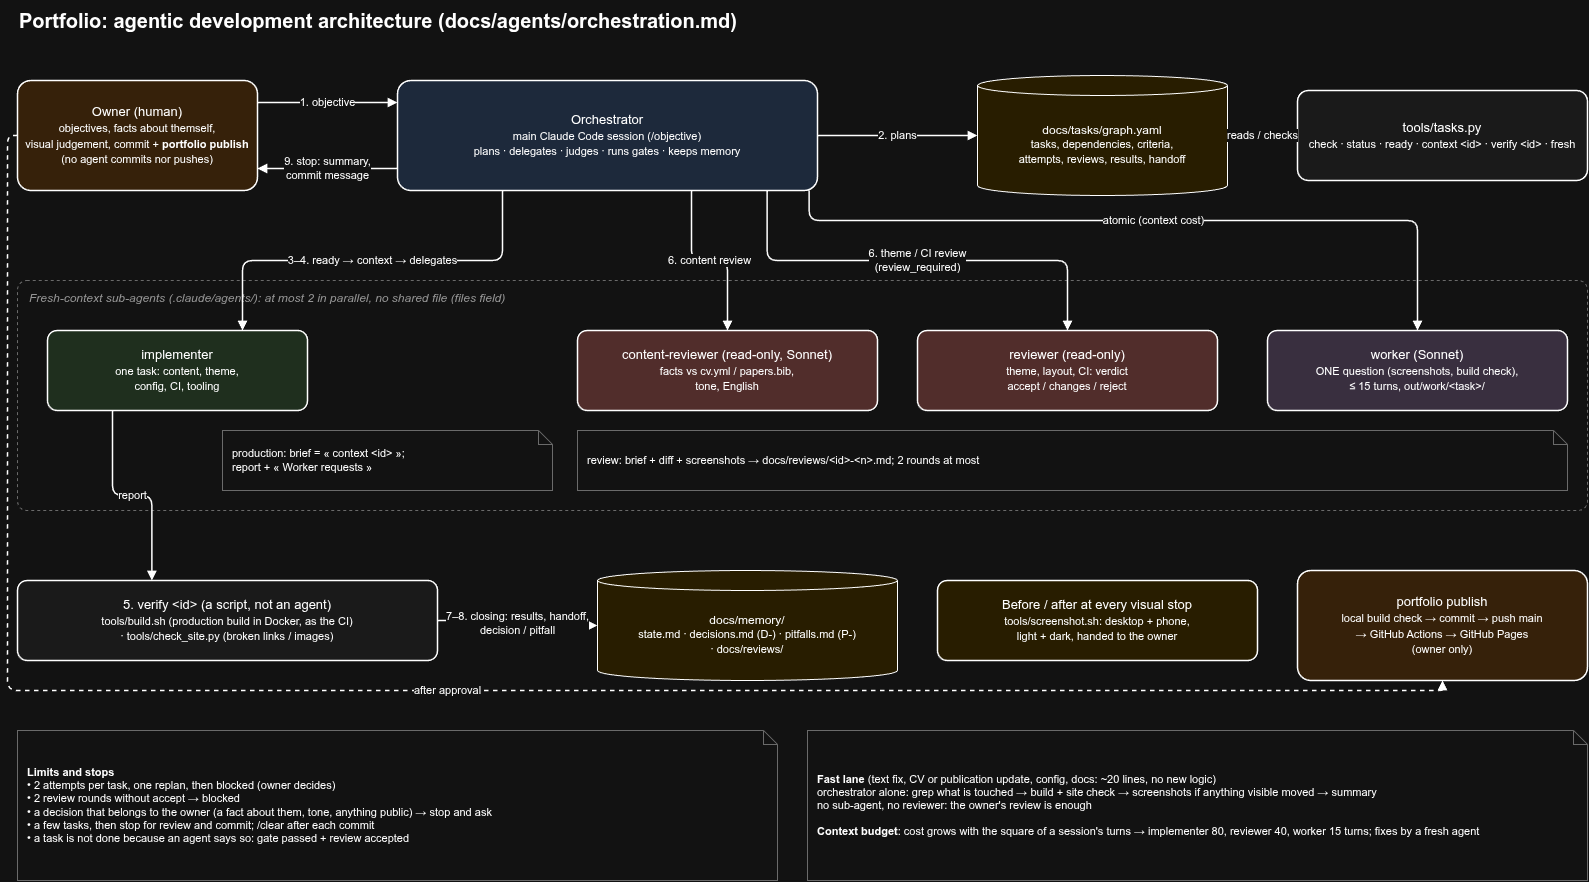

The diagram above was exported from draw.io. Its source (the exported page's mxGraphModel, read from the mxfile embedded in the PNG):
<mxGraphModel dx="1625" dy="969" grid="1" gridSize="10" guides="1" tooltips="1" connect="1" arrows="1" fold="1" page="1" pageScale="1" pageWidth="1654" pageHeight="940" math="0" shadow="0">
  <root>
    <mxCell id="0" />
    <mxCell id="1" parent="0" />
    <mxCell id="t" parent="1" style="text;html=1;fontSize=20;fontStyle=1;align=left;verticalAlign=middle;" value="Portfolio: agentic development architecture (docs/agents/orchestration.md)" vertex="1">
      <mxGeometry height="40" width="1000" x="40" y="20" as="geometry" />
    </mxCell>
    <mxCell id="owner" parent="1" style="rounded=1;whiteSpace=wrap;html=1;arcSize=12;fontSize=13;strokeWidth=1.5;fillColor=#FFE6CC;" value="Owner (human)&lt;br&gt;&lt;font style='font-size:11px;font-weight:normal'&gt;objectives, facts about themself,&lt;br&gt;visual judgement, commit + &lt;b&gt;portfolio publish&lt;/b&gt;&lt;br&gt;(no agent commits nor pushes)&lt;/font&gt;" vertex="1">
      <mxGeometry height="110" width="240" x="40" y="100" as="geometry" />
    </mxCell>
    <mxCell id="orc" parent="1" style="rounded=1;whiteSpace=wrap;html=1;arcSize=12;fontSize=13;strokeWidth=1.5;fillColor=#DAE8FC;" value="Orchestrator&lt;br&gt;&lt;font style='font-size:11px;font-weight:normal'&gt;main Claude Code session (/objective)&lt;br&gt;plans · delegates · judges · runs gates · keeps memory&lt;/font&gt;" vertex="1">
      <mxGeometry height="110" width="420" x="420" y="100" as="geometry" />
    </mxCell>
    <mxCell id="graph" parent="1" style="shape=cylinder3;whiteSpace=wrap;html=1;boundedLbl=1;size=10;fontSize=12;fillColor=#FFF2CC;" value="docs/tasks/graph.yaml&lt;br&gt;&lt;font style='font-size:11px'&gt;tasks, dependencies, criteria,&lt;br&gt;attempts, reviews, results, handoff&lt;/font&gt;" vertex="1">
      <mxGeometry height="120" width="250" x="1000" y="95" as="geometry" />
    </mxCell>
    <mxCell id="tool" parent="1" style="rounded=1;whiteSpace=wrap;html=1;arcSize=12;fontSize=13;strokeWidth=1.5;fillColor=#F5F5F5;" value="tools/tasks.py&lt;br&gt;&lt;font style='font-size:11px'&gt;check · status · ready · context &amp;lt;id&amp;gt; · verify &amp;lt;id&amp;gt; · fresh&lt;/font&gt;" vertex="1">
      <mxGeometry height="90" width="290" x="1320" y="110" as="geometry" />
    </mxCell>
    <mxCell id="e1" edge="1" parent="1" source="owner" style="edgeStyle=orthogonalEdgeStyle;rounded=1;html=1;fontSize=11;strokeWidth=1.5;endArrow=block;endFill=1;labelBackgroundColor=#FFFFFF;exitX=1;exitY=0.2;entryX=0;entryY=0.2;" target="orc" value="1. objective">
      <mxGeometry relative="1" as="geometry" />
    </mxCell>
    <mxCell id="e2" edge="1" parent="1" source="orc" style="edgeStyle=orthogonalEdgeStyle;rounded=1;html=1;fontSize=11;strokeWidth=1.5;endArrow=block;endFill=1;labelBackgroundColor=#FFFFFF;exitX=0;exitY=0.8;entryX=1;entryY=0.8;" target="owner" value="9. stop: summary,&lt;br&gt;commit message">
      <mxGeometry relative="1" as="geometry" />
    </mxCell>
    <mxCell id="e3" edge="1" parent="1" source="orc" style="edgeStyle=orthogonalEdgeStyle;rounded=1;html=1;fontSize=11;strokeWidth=1.5;endArrow=block;endFill=1;labelBackgroundColor=#FFFFFF;" target="graph" value="2. plans">
      <mxGeometry relative="1" as="geometry" />
    </mxCell>
    <mxCell id="e4" edge="1" parent="1" source="tool" style="edgeStyle=orthogonalEdgeStyle;rounded=1;html=1;fontSize=11;strokeWidth=1.5;endArrow=block;endFill=1;labelBackgroundColor=#FFFFFF;" target="graph" value="reads / checks">
      <mxGeometry relative="1" as="geometry" />
    </mxCell>
    <mxCell id="grp" parent="1" style="rounded=1;whiteSpace=wrap;html=1;dashed=1;fillColor=none;strokeColor=#999999;verticalAlign=top;align=left;spacingLeft=10;spacingTop=4;fontStyle=2;fontColor=#666666;fontSize=12;arcSize=4;" value="Fresh-context sub-agents (.claude/agents/): at most 2 in parallel, no shared file (files field)" vertex="1">
      <mxGeometry height="230" width="1570" x="40" y="300" as="geometry" />
    </mxCell>
    <mxCell id="impl" parent="1" style="rounded=1;whiteSpace=wrap;html=1;arcSize=12;fontSize=13;strokeWidth=1.5;fillColor=#D5E8D4;" value="implementer&lt;br&gt;&lt;font style='font-size:11px'&gt;one task: content, theme,&lt;br&gt;config, CI, tooling&lt;/font&gt;" vertex="1">
      <mxGeometry height="80" width="260" x="70" y="350" as="geometry" />
    </mxCell>
    <mxCell id="crev" parent="1" style="rounded=1;whiteSpace=wrap;html=1;arcSize=12;fontSize=13;strokeWidth=1.5;fillColor=#F8CECC;" value="content-reviewer (read-only, Sonnet)&lt;br&gt;&lt;font style='font-size:11px'&gt;facts vs cv.yml / papers.bib,&lt;br&gt;tone, English&lt;/font&gt;" vertex="1">
      <mxGeometry height="80" width="300" x="600" y="350" as="geometry" />
    </mxCell>
    <mxCell id="rev" parent="1" style="rounded=1;whiteSpace=wrap;html=1;arcSize=12;fontSize=13;strokeWidth=1.5;fillColor=#F8CECC;" value="reviewer (read-only)&lt;br&gt;&lt;font style='font-size:11px'&gt;theme, layout, CI: verdict&lt;br&gt;accept / changes / reject&lt;/font&gt;" vertex="1">
      <mxGeometry height="80" width="300" x="940" y="350" as="geometry" />
    </mxCell>
    <mxCell id="work" parent="1" style="rounded=1;whiteSpace=wrap;html=1;arcSize=12;fontSize=13;strokeWidth=1.5;fillColor=#E1D5E7;" value="worker (Sonnet)&lt;br&gt;&lt;font style='font-size:11px'&gt;ONE question (screenshots, build check),&lt;br&gt;≤ 15 turns, out/work/&amp;lt;task&amp;gt;/&lt;/font&gt;" vertex="1">
      <mxGeometry height="80" width="300" x="1290" y="350" as="geometry" />
    </mxCell>
    <mxCell id="n1" parent="1" style="shape=note;whiteSpace=wrap;html=1;size=14;align=left;spacingLeft=8;fontSize=11;fillColor=#FFFFFF;strokeColor=#999999;" value="production: brief = « context &amp;lt;id&amp;gt; »;&lt;br&gt;report + « Worker requests »" vertex="1">
      <mxGeometry height="60" width="330" x="245" y="450" as="geometry" />
    </mxCell>
    <mxCell id="n2" parent="1" style="shape=note;whiteSpace=wrap;html=1;size=14;align=left;spacingLeft=8;fontSize=11;fillColor=#FFFFFF;strokeColor=#999999;" value="review: brief + diff + screenshots → docs/reviews/&amp;lt;id&amp;gt;-&amp;lt;n&amp;gt;.md; 2 rounds at most" vertex="1">
      <mxGeometry height="60" width="990" x="600" y="450" as="geometry" />
    </mxCell>
    <mxCell id="e5" edge="1" parent="1" source="orc" style="edgeStyle=orthogonalEdgeStyle;rounded=1;html=1;fontSize=11;strokeWidth=1.5;endArrow=block;endFill=1;labelBackgroundColor=#FFFFFF;exitX=0.25;exitY=1;entryX=0.75;entryY=0;" target="impl" value="3–4. ready → context → delegates">
      <mxGeometry relative="1" as="geometry" />
    </mxCell>
    <mxCell id="e6a" edge="1" parent="1" source="orc" style="edgeStyle=orthogonalEdgeStyle;rounded=1;html=1;fontSize=11;strokeWidth=1.5;endArrow=block;endFill=1;labelBackgroundColor=#FFFFFF;exitX=0.7;exitY=1;entryX=0.5;entryY=0;" target="crev" value="6. content review">
      <mxGeometry relative="1" as="geometry" />
    </mxCell>
    <mxCell id="e6" edge="1" parent="1" source="orc" style="edgeStyle=orthogonalEdgeStyle;rounded=1;html=1;fontSize=11;strokeWidth=1.5;endArrow=block;endFill=1;labelBackgroundColor=#FFFFFF;exitX=0.88;exitY=1;entryX=0.5;entryY=0;" target="rev" value="6. theme / CI review&lt;br&gt;(review_required)">
      <mxGeometry relative="1" as="geometry" />
    </mxCell>
    <mxCell id="e7" edge="1" parent="1" source="orc" style="edgeStyle=orthogonalEdgeStyle;rounded=1;html=1;fontSize=11;strokeWidth=1.5;endArrow=block;endFill=1;labelBackgroundColor=#FFFFFF;exitX=0.98;exitY=1;entryX=0.5;entryY=0;" target="work" value="atomic (context cost)">
      <mxGeometry relative="1" as="geometry">
        <Array as="points">
          <mxPoint x="832" y="240" />
          <mxPoint x="1440" y="240" />
        </Array>
      </mxGeometry>
    </mxCell>
    <mxCell id="gate" parent="1" style="rounded=1;whiteSpace=wrap;html=1;arcSize=12;fontSize=13;strokeWidth=1.5;fillColor=#F5F5F5;" value="5. verify &amp;lt;id&amp;gt; (a script, not an agent)&lt;br&gt;&lt;font style='font-size:11px;font-weight:normal'&gt;tools/build.sh (production build in Docker, as the CI)&lt;br&gt;· tools/check_site.py (broken links / images)&lt;/font&gt;" vertex="1">
      <mxGeometry height="80" width="420" x="40" y="600" as="geometry" />
    </mxCell>
    <mxCell id="mem" parent="1" style="shape=cylinder3;whiteSpace=wrap;html=1;boundedLbl=1;size=10;fontSize=12;fillColor=#FFF2CC;" value="docs/memory/&lt;br&gt;&lt;font style='font-size:11px'&gt;state.md · decisions.md (D-) · pitfalls.md (P-)&lt;br&gt;· docs/reviews/&lt;/font&gt;" vertex="1">
      <mxGeometry height="110" width="300" x="620" y="590" as="geometry" />
    </mxCell>
    <mxCell id="shots" parent="1" style="rounded=1;whiteSpace=wrap;html=1;arcSize=12;fontSize=13;strokeWidth=1.5;fillColor=#FFF2CC;" value="Before / after at every visual stop&lt;br&gt;&lt;font style='font-size:11px;font-weight:normal'&gt;tools/screenshot.sh: desktop + phone,&lt;br&gt;light + dark, handed to the owner&lt;/font&gt;" vertex="1">
      <mxGeometry height="80" width="320" x="960" y="600" as="geometry" />
    </mxCell>
    <mxCell id="deploy" parent="1" style="rounded=1;whiteSpace=wrap;html=1;arcSize=12;fontSize=13;strokeWidth=1.5;fillColor=#FFE6CC;" value="portfolio publish&lt;br&gt;&lt;font style='font-size:11px;font-weight:normal'&gt;local build check → commit → push main&lt;br&gt;→ GitHub Actions → GitHub Pages&lt;br&gt;(owner only)&lt;/font&gt;" vertex="1">
      <mxGeometry height="110" width="290" x="1320" y="590" as="geometry" />
    </mxCell>
    <mxCell id="e8" edge="1" parent="1" source="impl" style="edgeStyle=orthogonalEdgeStyle;rounded=1;html=1;fontSize=11;strokeWidth=1.5;endArrow=block;endFill=1;labelBackgroundColor=#FFFFFF;exitX=0.25;exitY=1;entryX=0.32;entryY=0;" target="gate" value="report">
      <mxGeometry relative="1" as="geometry" />
    </mxCell>
    <mxCell id="e9" edge="1" parent="1" source="gate" style="edgeStyle=orthogonalEdgeStyle;rounded=1;html=1;fontSize=11;strokeWidth=1.5;endArrow=block;endFill=1;labelBackgroundColor=#FFFFFF;" target="mem" value="7–8. closing: results, handoff,&lt;br&gt;decision / pitfall">
      <mxGeometry relative="1" as="geometry" />
    </mxCell>
    <mxCell id="e11" edge="1" parent="1" source="owner" style="edgeStyle=orthogonalEdgeStyle;rounded=1;html=1;fontSize=11;strokeWidth=1.5;endArrow=block;endFill=1;labelBackgroundColor=#FFFFFF;exitX=0;exitY=0.5;entryX=0.5;entryY=1;dashed=1;" target="deploy" value="after approval">
      <mxGeometry relative="1" as="geometry" />
    </mxCell>
    <mxCell id="lim" parent="1" style="shape=note;whiteSpace=wrap;html=1;size=14;align=left;spacingLeft=8;fontSize=11;fillColor=#FFFFFF;strokeColor=#999999;" value="&lt;b&gt;Limits and stops&lt;/b&gt;&lt;br&gt;• 2 attempts per task, one replan, then blocked (owner decides)&lt;br&gt;• 2 review rounds without accept → blocked&lt;br&gt;• a decision that belongs to the owner (a fact about them, tone, anything public) → stop and ask&lt;br&gt;• a few tasks, then stop for review and commit; /clear after each commit&lt;br&gt;• a task is not done because an agent says so: gate passed + review accepted" vertex="1">
      <mxGeometry height="150" width="760" x="40" y="750" as="geometry" />
    </mxCell>
    <mxCell id="fast" parent="1" style="shape=note;whiteSpace=wrap;html=1;size=14;align=left;spacingLeft=8;fontSize=11;fillColor=#FFFFFF;strokeColor=#999999;" value="&lt;b&gt;Fast lane&lt;/b&gt; (text fix, CV or publication update, config, docs: ~20 lines, no new logic)&lt;br&gt;orchestrator alone: grep what is touched → build + site check → screenshots if anything visible moved → summary&lt;br&gt;no sub-agent, no reviewer: the owner's review is enough&lt;br&gt;&lt;br&gt;&lt;b&gt;Context budget&lt;/b&gt;: cost grows with the square of a session's turns → implementer 80, reviewer 40, worker 15 turns; fixes by a fresh agent" vertex="1">
      <mxGeometry height="150" width="780" x="830" y="750" as="geometry" />
    </mxCell>
  </root>
</mxGraphModel>